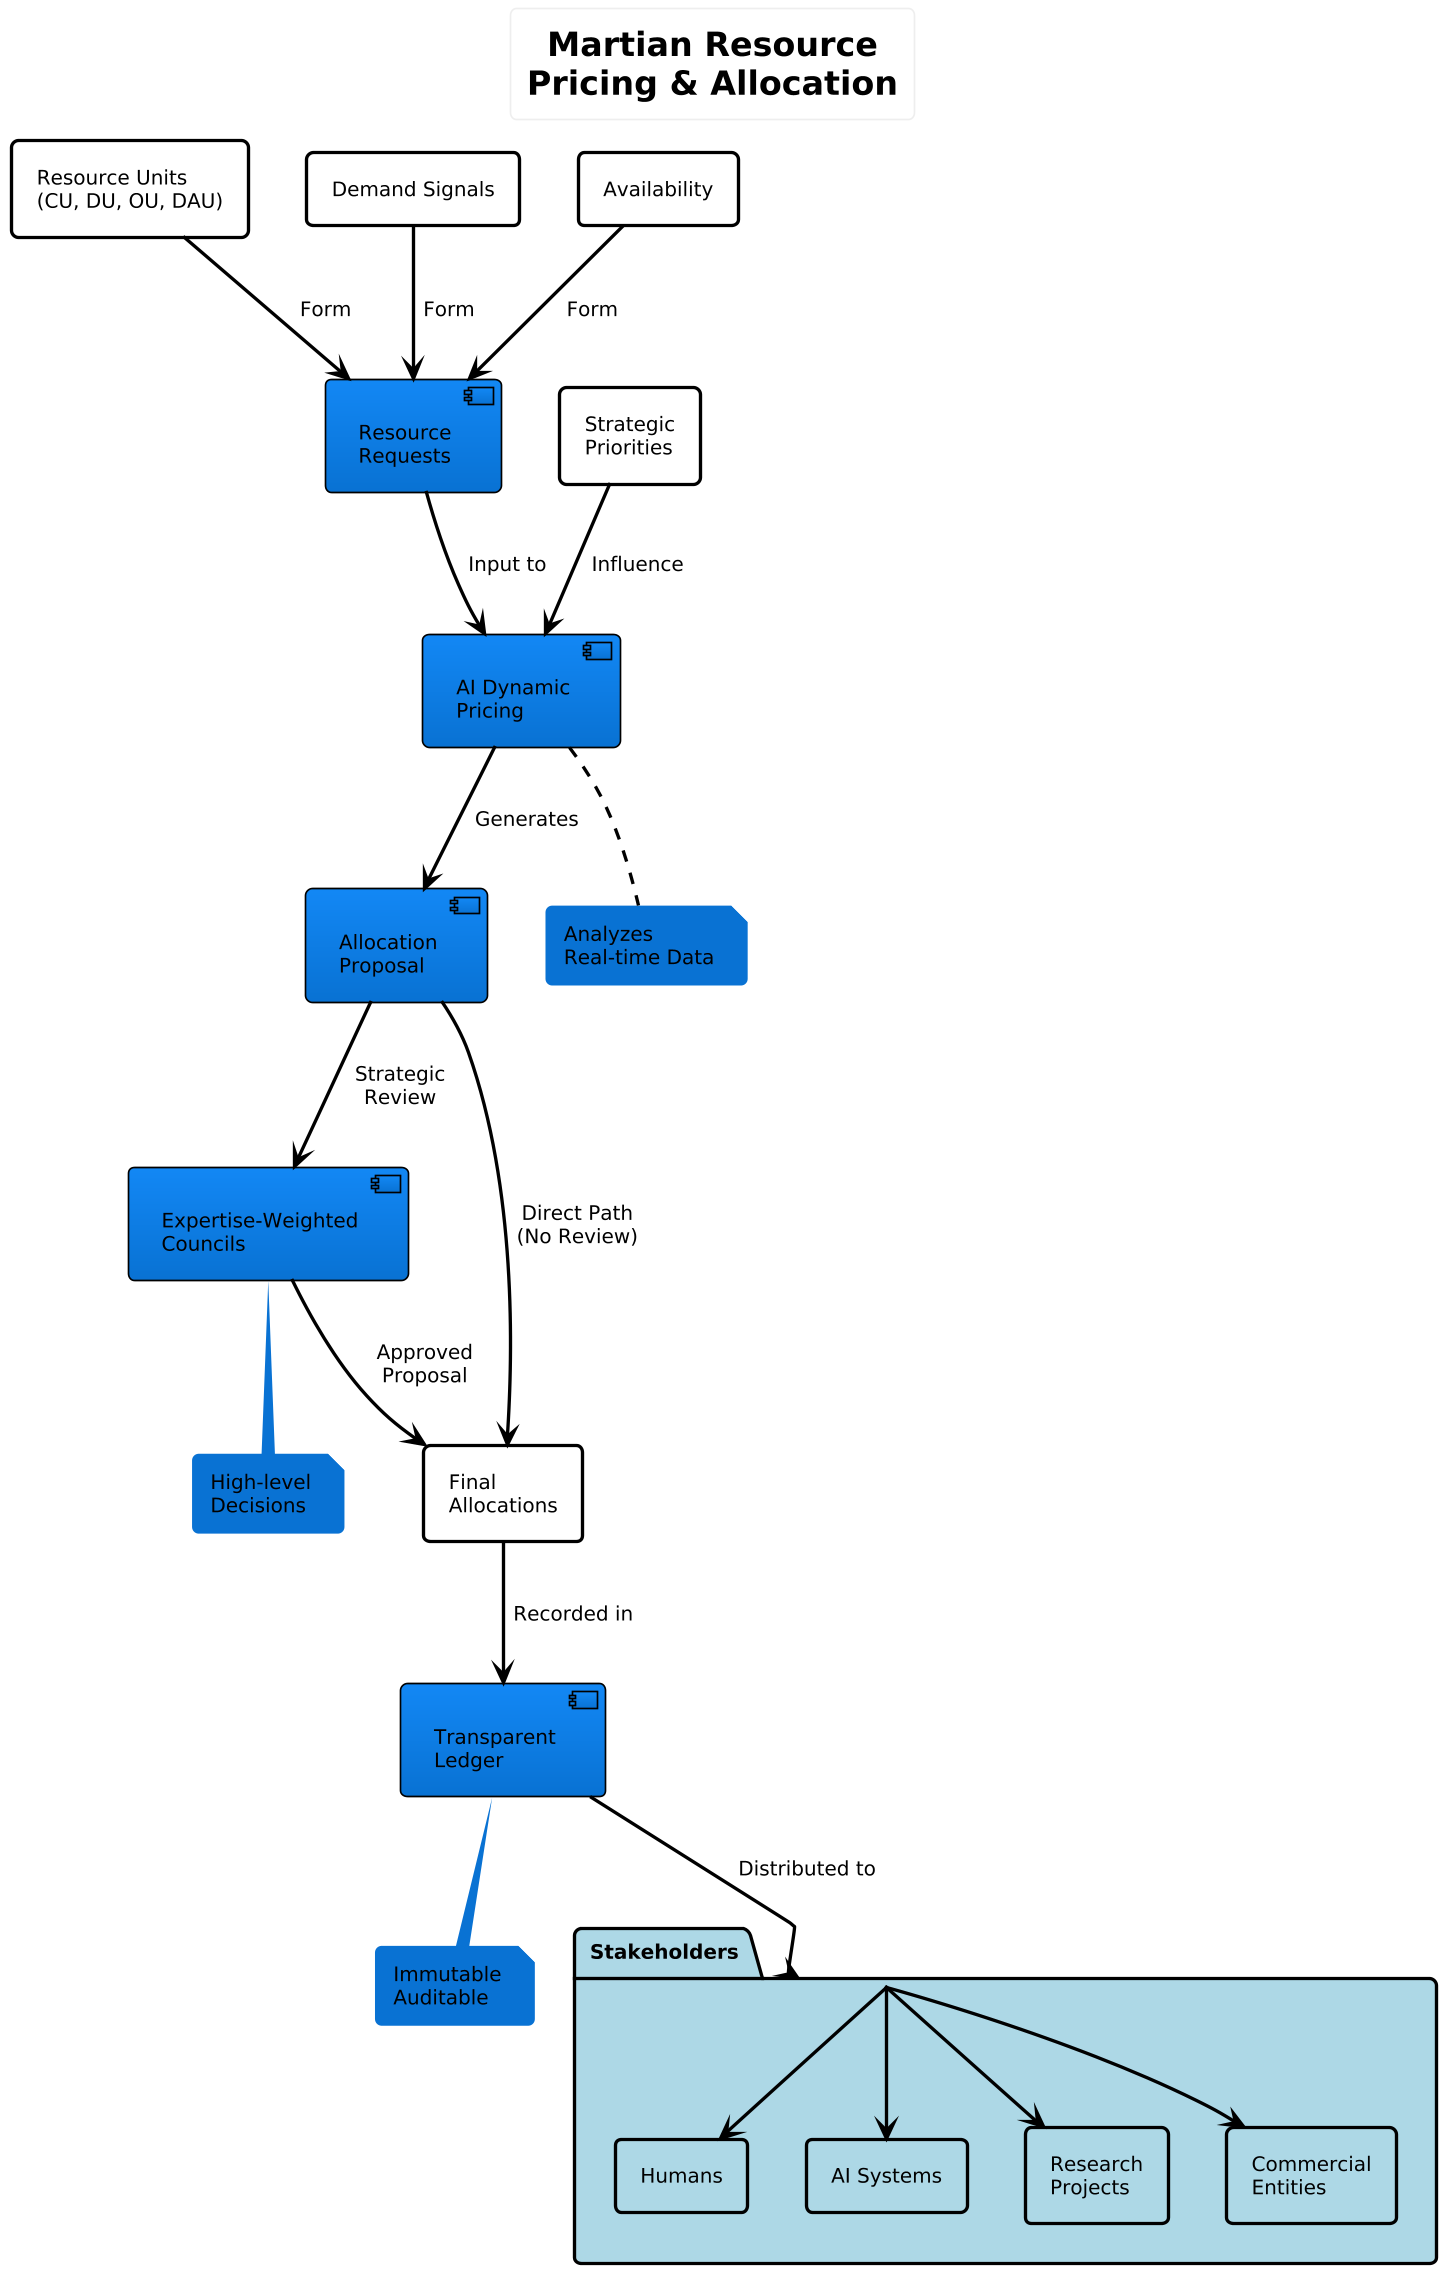

The diagram above was rendered by PlantUML. Its source (embedded in the PNG):
@startuml
!theme cloudscape-design
scale 1.6

skinparam defaultFontColor black
skinparam backgroundColor white



title "Martian Resource\nPricing & Allocation"

skinparam rectangle {
  BorderColor black
  FontColor black
  shadowing 0
  FontSize 12
}
skinparam component {
  BorderColor black
  FontColor black
  shadowing 0
  FontSize 12
}
skinparam package {
  BorderColor black
  BackgroundColor #ADD8E6
  FontColor black
  shadowing 0
  StereotypeFontSize 0
}
skinparam arrow {
  Color black
}


rectangle "Resource Units\n(CU, DU, OU, DAU)" as Units
rectangle "Demand Signals" as Demand
rectangle "Availability" as Avail
rectangle "Strategic\nPriorities" as Priority

component "Resource\nRequests" as Requests
component "AI Dynamic\nPricing" as AIDP
component "Allocation\nProposal" as Proposal
component "Expertise-Weighted\nCouncils" as Councils
rectangle "Final\nAllocations" as FinalAlloc
component "Transparent\nLedger" as Ledger

package "Stakeholders" as StakeholdersPkg {
    rectangle "Humans" as Human
    rectangle "AI Systems" as AI
    rectangle "Research\nProjects" as Research
    rectangle "Commercial\nEntities" as Commercial
}

' Inputs to Requests
Units --> Requests : "Form"
Demand --> Requests : "Form"
Avail --> Requests : "Form"
Priority --> AIDP : "Influence"

' Requests and Inputs to AI Pricing
Requests --> AIDP : "Input to"

' AI Pricing to Proposal
AIDP --> Proposal : "Generates"

' Proposal to Review or Finalization
Proposal --> Councils : "Strategic\nReview"
Proposal --> FinalAlloc : "Direct Path\n(No Review)"

' Councils to Final Allocation
Councils --> FinalAlloc : "Approved\nProposal"

' Final Allocation to Ledger
FinalAlloc --> Ledger : "Recorded in"

' Ledger to Stakeholders (Output)
Ledger --> StakeholdersPkg : "Distributed to"

' Stakeholders breakdown
StakeholdersPkg --> Human
StakeholdersPkg --> AI
StakeholdersPkg --> Research
StakeholdersPkg --> Commercial

note bottom of AIDP
  Analyzes
  Real-time Data
end note

note bottom of Councils
  High-level
  Decisions
end note

note bottom of Ledger
  Immutable
  Auditable
end note
@enduml